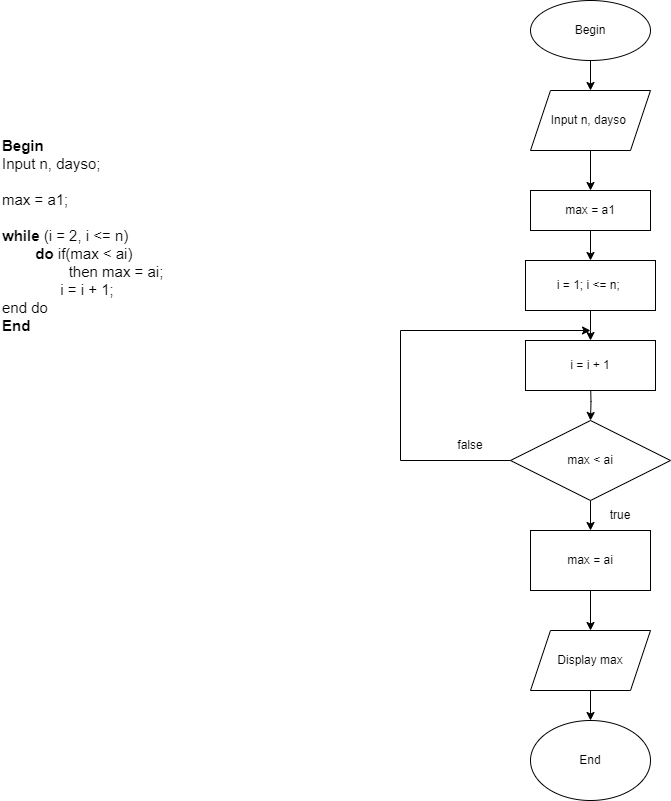

The diagram above was exported from draw.io. Its source (the exported page's mxGraphModel, read from the mxfile embedded in the PNG):
<mxGraphModel dx="1050" dy="574" grid="1" gridSize="10" guides="1" tooltips="1" connect="1" arrows="1" fold="1" page="1" pageScale="1" pageWidth="850" pageHeight="1100" math="0" shadow="0">
  <root>
    <mxCell id="0" />
    <mxCell id="1" parent="0" />
    <mxCell id="ktbYzli2dYYiQS8avzdd-3" value="" style="edgeStyle=orthogonalEdgeStyle;rounded=0;orthogonalLoop=1;jettySize=auto;html=1;" edge="1" parent="1" source="ktbYzli2dYYiQS8avzdd-1" target="ktbYzli2dYYiQS8avzdd-2">
      <mxGeometry relative="1" as="geometry" />
    </mxCell>
    <mxCell id="ktbYzli2dYYiQS8avzdd-1" value="Begin" style="ellipse;whiteSpace=wrap;html=1;" vertex="1" parent="1">
      <mxGeometry x="570" y="10" width="120" height="60" as="geometry" />
    </mxCell>
    <mxCell id="ktbYzli2dYYiQS8avzdd-5" value="" style="edgeStyle=orthogonalEdgeStyle;rounded=0;orthogonalLoop=1;jettySize=auto;html=1;" edge="1" parent="1" source="ktbYzli2dYYiQS8avzdd-2" target="ktbYzli2dYYiQS8avzdd-4">
      <mxGeometry relative="1" as="geometry" />
    </mxCell>
    <mxCell id="ktbYzli2dYYiQS8avzdd-2" value="Input n, dayso&amp;nbsp;" style="shape=parallelogram;perimeter=parallelogramPerimeter;whiteSpace=wrap;html=1;fixedSize=1;" vertex="1" parent="1">
      <mxGeometry x="570" y="100" width="120" height="60" as="geometry" />
    </mxCell>
    <mxCell id="I62ypUEZ2mIT4ORjsQic-2" value="" style="edgeStyle=orthogonalEdgeStyle;rounded=0;orthogonalLoop=1;jettySize=auto;html=1;" edge="1" parent="1" source="ktbYzli2dYYiQS8avzdd-4" target="I62ypUEZ2mIT4ORjsQic-1">
      <mxGeometry relative="1" as="geometry" />
    </mxCell>
    <mxCell id="ktbYzli2dYYiQS8avzdd-4" value="max = a1" style="whiteSpace=wrap;html=1;" vertex="1" parent="1">
      <mxGeometry x="570" y="200" width="120" height="40" as="geometry" />
    </mxCell>
    <mxCell id="I62ypUEZ2mIT4ORjsQic-4" value="" style="edgeStyle=orthogonalEdgeStyle;rounded=0;orthogonalLoop=1;jettySize=auto;html=1;" edge="1" parent="1" target="I62ypUEZ2mIT4ORjsQic-3">
      <mxGeometry relative="1" as="geometry">
        <mxPoint x="630" y="390" as="sourcePoint" />
      </mxGeometry>
    </mxCell>
    <mxCell id="I62ypUEZ2mIT4ORjsQic-8" value="" style="edgeStyle=orthogonalEdgeStyle;rounded=0;orthogonalLoop=1;jettySize=auto;html=1;entryX=0.5;entryY=0;entryDx=0;entryDy=0;" edge="1" parent="1" source="I62ypUEZ2mIT4ORjsQic-1" target="I62ypUEZ2mIT4ORjsQic-7">
      <mxGeometry relative="1" as="geometry">
        <Array as="points">
          <mxPoint x="630" y="340" />
          <mxPoint x="630" y="340" />
        </Array>
      </mxGeometry>
    </mxCell>
    <mxCell id="I62ypUEZ2mIT4ORjsQic-1" value="i = 1; i &amp;lt;= n;&amp;nbsp;" style="whiteSpace=wrap;html=1;" vertex="1" parent="1">
      <mxGeometry x="565" y="270" width="130" height="50" as="geometry" />
    </mxCell>
    <mxCell id="I62ypUEZ2mIT4ORjsQic-6" value="" style="edgeStyle=orthogonalEdgeStyle;rounded=0;orthogonalLoop=1;jettySize=auto;html=1;" edge="1" parent="1" source="I62ypUEZ2mIT4ORjsQic-3" target="I62ypUEZ2mIT4ORjsQic-5">
      <mxGeometry relative="1" as="geometry" />
    </mxCell>
    <mxCell id="I62ypUEZ2mIT4ORjsQic-3" value="max &amp;lt; ai" style="rhombus;whiteSpace=wrap;html=1;" vertex="1" parent="1">
      <mxGeometry x="550" y="430" width="160" height="80" as="geometry" />
    </mxCell>
    <mxCell id="I62ypUEZ2mIT4ORjsQic-14" value="" style="edgeStyle=orthogonalEdgeStyle;rounded=0;orthogonalLoop=1;jettySize=auto;html=1;" edge="1" parent="1" source="I62ypUEZ2mIT4ORjsQic-5" target="I62ypUEZ2mIT4ORjsQic-13">
      <mxGeometry relative="1" as="geometry" />
    </mxCell>
    <mxCell id="I62ypUEZ2mIT4ORjsQic-5" value="max = ai" style="whiteSpace=wrap;html=1;" vertex="1" parent="1">
      <mxGeometry x="570" y="540" width="120" height="60" as="geometry" />
    </mxCell>
    <mxCell id="I62ypUEZ2mIT4ORjsQic-7" value="i = i + 1" style="whiteSpace=wrap;html=1;" vertex="1" parent="1">
      <mxGeometry x="565" y="350" width="130" height="50" as="geometry" />
    </mxCell>
    <mxCell id="I62ypUEZ2mIT4ORjsQic-9" value="" style="endArrow=classic;html=1;rounded=0;exitX=0;exitY=0.5;exitDx=0;exitDy=0;" edge="1" parent="1" source="I62ypUEZ2mIT4ORjsQic-3">
      <mxGeometry width="50" height="50" relative="1" as="geometry">
        <mxPoint x="400" y="420" as="sourcePoint" />
        <mxPoint x="630" y="340" as="targetPoint" />
        <Array as="points">
          <mxPoint x="440" y="470" />
          <mxPoint x="440" y="340" />
        </Array>
      </mxGeometry>
    </mxCell>
    <mxCell id="I62ypUEZ2mIT4ORjsQic-10" value="true" style="text;html=1;strokeColor=none;fillColor=none;align=center;verticalAlign=middle;whiteSpace=wrap;rounded=0;" vertex="1" parent="1">
      <mxGeometry x="630" y="510" width="60" height="30" as="geometry" />
    </mxCell>
    <mxCell id="I62ypUEZ2mIT4ORjsQic-12" value="false" style="text;html=1;strokeColor=none;fillColor=none;align=center;verticalAlign=middle;whiteSpace=wrap;rounded=0;" vertex="1" parent="1">
      <mxGeometry x="480" y="440" width="60" height="30" as="geometry" />
    </mxCell>
    <mxCell id="I62ypUEZ2mIT4ORjsQic-16" value="" style="edgeStyle=orthogonalEdgeStyle;rounded=0;orthogonalLoop=1;jettySize=auto;html=1;" edge="1" parent="1" source="I62ypUEZ2mIT4ORjsQic-13" target="I62ypUEZ2mIT4ORjsQic-15">
      <mxGeometry relative="1" as="geometry" />
    </mxCell>
    <mxCell id="I62ypUEZ2mIT4ORjsQic-13" value="Display max" style="shape=parallelogram;perimeter=parallelogramPerimeter;whiteSpace=wrap;html=1;fixedSize=1;" vertex="1" parent="1">
      <mxGeometry x="570" y="640" width="120" height="60" as="geometry" />
    </mxCell>
    <mxCell id="I62ypUEZ2mIT4ORjsQic-15" value="End" style="ellipse;whiteSpace=wrap;html=1;" vertex="1" parent="1">
      <mxGeometry x="570" y="730" width="120" height="80" as="geometry" />
    </mxCell>
    <mxCell id="I62ypUEZ2mIT4ORjsQic-17" value="&lt;font style=&quot;font-size: 15px;&quot;&gt;&lt;b&gt;Begin&lt;/b&gt;&lt;br&gt;Input n, dayso;&lt;br&gt;&lt;br&gt;max = a1;&lt;br&gt;&lt;br&gt;&lt;b&gt;while&lt;/b&gt; (i = 2, i &amp;lt;= n)&lt;br&gt;&lt;span style=&quot;white-space: pre;&quot;&gt;&#09;&lt;/span&gt;&lt;b&gt;do&lt;/b&gt; if(max &amp;lt; ai)&lt;br&gt;&lt;span style=&quot;white-space: pre;&quot;&gt;&#09;&lt;/span&gt;&lt;span style=&quot;white-space: pre;&quot;&gt;&#09;&lt;/span&gt;then max = ai;&lt;br&gt;&lt;span style=&quot;white-space: pre;&quot;&gt;&#09;&amp;nbsp;&lt;/span&gt;&amp;nbsp; &amp;nbsp; &amp;nbsp;i = i + 1;&lt;br&gt;end do&lt;br&gt;&lt;b&gt;End&lt;/b&gt;&lt;br&gt;&lt;/font&gt;" style="text;html=1;strokeColor=none;fillColor=none;align=left;verticalAlign=middle;whiteSpace=wrap;rounded=0;" vertex="1" parent="1">
      <mxGeometry x="40" y="140" width="220" height="210" as="geometry" />
    </mxCell>
  </root>
</mxGraphModel>